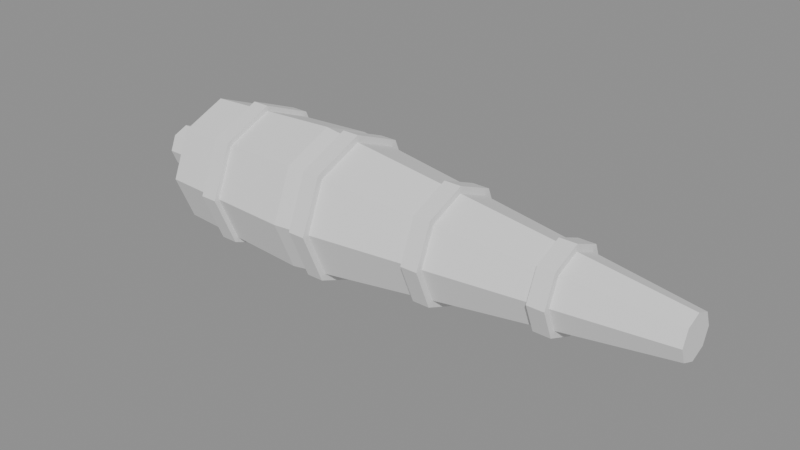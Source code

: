 # Source: model.blend  (saved by Blender 5.2.45; exported with 4.5.12 LTS)
import bpy
from mathutils import Matrix  # noqa: F401  (used for matrix-valued properties, if any)

bpy.ops.wm.read_factory_settings(use_empty=True)
scene = bpy.context.scene
scene.name = 'Scene'

# ---- meshes
me_needles__needlegreen = bpy.data.meshes.new('Needles__NeedleGreen')
me_needles__needlegreen.from_pydata([(-1.6, 0.45, 0.5), (-0.6, 0.5, 0.5), (-1.6, 0.3182, 0.1818), (-0.6, 0.3536, 0.1464), (-1.6, 0.0, 0.05), (-0.6, 0.0, 0.0), (-1.6, -0.3182, 0.1818), (-0.6, -0.3536, 0.1464), (-1.6, -0.45, 0.5), (-0.6, -0.5, 0.5), (-1.6, -0.3182, 0.8182), (-0.6, -0.3536, 0.8536), (-1.6, 0.0, 0.95), (-0.6, 0.0, 1.0), (-1.6, 0.3182, 0.8182), (-0.6, 0.3536, 0.8536), (-0.6, 0.5, 0.5), (2.0, 0.15, 0.5), (-0.6, 0.3536, 0.1464), (2.0, 0.1061, 0.3939), (-0.6, 0.0, 5.96e-08), (2.0, 0.0, 0.35), (-0.6, -0.3536, 0.1464), (2.0, -0.1061, 0.3939), (-0.6, -0.5, 0.5), (2.0, -0.15, 0.5), (-0.6, -0.3536, 0.8536), (2.0, -0.1061, 0.6061), (-0.6, 0.0, 1.0), (2.0, 0.0, 0.65), (-0.6, 0.3536, 0.8536), (2.0, 0.1061, 0.6061)], [], [(0, 1, 3, 2), (2, 3, 5, 4), (4, 5, 7, 6), (6, 7, 9, 8), (8, 9, 11, 10), (10, 11, 13, 12), (3, 1, 15, 13, 11, 9, 7, 5), (12, 13, 15, 14), (14, 15, 1, 0), (0, 2, 4, 6, 8, 10, 12, 14), (16, 17, 19, 18), (18, 19, 21, 20), (20, 21, 23, 22), (22, 23, 25, 24), (24, 25, 27, 26), (26, 27, 29, 28), (19, 17, 31, 29, 27, 25, 23, 21), (28, 29, 31, 30), (30, 31, 17, 16), (16, 18, 20, 22, 24, 26, 28, 30)])
_uv = me_needles__needlegreen.uv_layers.new(name='UVMap')
_uv.uv.foreach_set('vector', [1.0, 0.5, 1.0, 1.0, 0.875, 1.0, 0.875, 0.5, 0.875, 0.5, 0.875, 1.0, 0.75, 1.0, 0.75, 0.5, 0.75, 0.5, 0.75, 1.0, 0.625, 1.0, 0.625, 0.5, 0.625, 0.5, 0.625, 1.0, 0.5, 1.0, 0.5, 0.5, 0.5, 0.5, 0.5, 1.0, 0.375, 1.0, 0.375, 0.5, 0.375, 0.5, 0.375, 1.0, 0.25, 1.0, 0.25, 0.5, 0.4197, 0.4197, 0.25, 0.49, 0.08029, 0.4197, 0.01, 0.25, 0.08029, 0.08029, 0.25, 0.01, 0.4197, 0.08029, 0.49, 0.25, 0.25, 0.5, 0.25, 1.0, 0.125, 1.0, 0.125, 0.5, 0.125, 0.5, 0.125, 1.0, 0.0, 1.0, 0.0, 0.5, 0.75, 0.49, 0.9197, 0.4197, 0.99, 0.25, 0.9197, 0.08029, 0.75, 0.01, 0.5803, 0.08029, 0.51, 0.25, 0.5803, 0.4197, 1.0, 0.5, 1.0, 1.0, 0.875, 1.0, 0.875, 0.5, 0.875, 0.5, 0.875, 1.0, 0.75, 1.0, 0.75, 0.5, 0.75, 0.5, 0.75, 1.0, 0.625, 1.0, 0.625, 0.5, 0.625, 0.5, 0.625, 1.0, 0.5, 1.0, 0.5, 0.5, 0.5, 0.5, 0.5, 1.0, 0.375, 1.0, 0.375, 0.5, 0.375, 0.5, 0.375, 1.0, 0.25, 1.0, 0.25, 0.5, 0.4197, 0.4197, 0.25, 0.49, 0.08029, 0.4197, 0.01, 0.25, 0.08029, 0.08029, 0.25, 0.01, 0.4197, 0.08029, 0.49, 0.25, 0.25, 0.5, 0.25, 1.0, 0.125, 1.0, 0.125, 0.5, 0.125, 0.5, 0.125, 1.0, 0.0, 1.0, 0.0, 0.5, 0.75, 0.49, 0.9197, 0.4197, 0.99, 0.25, 0.9197, 0.08029, 0.75, 0.01, 0.5803, 0.08029, 0.51, 0.25, 0.5803, 0.4197])
me_needles__needlegreen.update()
me_net__fabriccream = bpy.data.meshes.new('Net__FabricCream')
me_net__fabriccream.from_pydata([(-1.26, 0.51, 0.5), (-1.14, 0.51, 0.5), (-1.26, 0.3606, 0.1394), (-1.14, 0.3606, 0.1394), (-1.26, 0.0, -0.01), (-1.14, 0.0, -0.01), (-1.26, -0.3606, 0.1394), (-1.14, -0.3606, 0.1394), (-1.26, -0.51, 0.5), (-1.14, -0.51, 0.5), (-1.26, -0.3606, 0.8606), (-1.14, -0.3606, 0.8606), (-1.26, 0.0, 1.01), (-1.14, 0.0, 1.01), (-1.26, 0.3606, 0.8606), (-1.14, 0.3606, 0.8606), (-0.46, 0.5131, 0.5), (-0.34, 0.5131, 0.5), (-0.46, 0.3628, 0.1372), (-0.34, 0.3628, 0.1372), (-0.46, 0.0, -0.01308), (-0.34, 0.0, -0.01308), (-0.46, -0.3628, 0.1372), (-0.34, -0.3628, 0.1372), (-0.46, -0.5131, 0.5), (-0.34, -0.5131, 0.5), (-0.46, -0.3628, 0.8628), (-0.34, -0.3628, 0.8628), (-0.46, 0.0, 1.013), (-0.34, 0.0, 1.013), (-0.46, 0.3628, 0.8628), (-0.34, 0.3628, 0.8628), (0.34, 0.4054, 0.5), (0.46, 0.4054, 0.5), (0.34, 0.2867, 0.2133), (0.46, 0.2867, 0.2133), (0.34, 0.0, 0.09462), (0.46, 0.0, 0.09462), (0.34, -0.2867, 0.2133), (0.46, -0.2867, 0.2133), (0.34, -0.4054, 0.5), (0.46, -0.4054, 0.5), (0.34, -0.2867, 0.7867), (0.46, -0.2867, 0.7867), (0.34, 0.0, 0.9054), (0.46, 0.0, 0.9054), (0.34, 0.2867, 0.7867), (0.46, 0.2867, 0.7867), (1.14, 0.2977, 0.5), (1.26, 0.2977, 0.5), (1.14, 0.2105, 0.2895), (1.26, 0.2105, 0.2895), (1.14, 0.0, 0.2023), (1.26, 0.0, 0.2023), (1.14, -0.2105, 0.2895), (1.26, -0.2105, 0.2895), (1.14, -0.2977, 0.5), (1.26, -0.2977, 0.5), (1.14, -0.2105, 0.7105), (1.26, -0.2105, 0.7105), (1.14, 0.0, 0.7977), (1.26, 0.0, 0.7977), (1.14, 0.2105, 0.7105), (1.26, 0.2105, 0.7105)], [], [(0, 1, 3, 2), (2, 3, 5, 4), (4, 5, 7, 6), (6, 7, 9, 8), (8, 9, 11, 10), (10, 11, 13, 12), (3, 1, 15, 13, 11, 9, 7, 5), (12, 13, 15, 14), (14, 15, 1, 0), (0, 2, 4, 6, 8, 10, 12, 14), (16, 17, 19, 18), (18, 19, 21, 20), (20, 21, 23, 22), (22, 23, 25, 24), (24, 25, 27, 26), (26, 27, 29, 28), (19, 17, 31, 29, 27, 25, 23, 21), (28, 29, 31, 30), (30, 31, 17, 16), (16, 18, 20, 22, 24, 26, 28, 30), (32, 33, 35, 34), (34, 35, 37, 36), (36, 37, 39, 38), (38, 39, 41, 40), (40, 41, 43, 42), (42, 43, 45, 44), (35, 33, 47, 45, 43, 41, 39, 37), (44, 45, 47, 46), (46, 47, 33, 32), (32, 34, 36, 38, 40, 42, 44, 46), (48, 49, 51, 50), (50, 51, 53, 52), (52, 53, 55, 54), (54, 55, 57, 56), (56, 57, 59, 58), (58, 59, 61, 60), (51, 49, 63, 61, 59, 57, 55, 53), (60, 61, 63, 62), (62, 63, 49, 48), (48, 50, 52, 54, 56, 58, 60, 62)])
_uv = me_net__fabriccream.uv_layers.new(name='UVMap')
_uv.uv.foreach_set('vector', [1.0, 0.5, 1.0, 1.0, 0.875, 1.0, 0.875, 0.5, 0.875, 0.5, 0.875, 1.0, 0.75, 1.0, 0.75, 0.5, 0.75, 0.5, 0.75, 1.0, 0.625, 1.0, 0.625, 0.5, 0.625, 0.5, 0.625, 1.0, 0.5, 1.0, 0.5, 0.5, 0.5, 0.5, 0.5, 1.0, 0.375, 1.0, 0.375, 0.5, 0.375, 0.5, 0.375, 1.0, 0.25, 1.0, 0.25, 0.5, 0.4197, 0.4197, 0.25, 0.49, 0.08029, 0.4197, 0.01, 0.25, 0.08029, 0.08029, 0.25, 0.01, 0.4197, 0.08029, 0.49, 0.25, 0.25, 0.5, 0.25, 1.0, 0.125, 1.0, 0.125, 0.5, 0.125, 0.5, 0.125, 1.0, 0.0, 1.0, 0.0, 0.5, 0.75, 0.49, 0.9197, 0.4197, 0.99, 0.25, 0.9197, 0.08029, 0.75, 0.01, 0.5803, 0.08029, 0.51, 0.25, 0.5803, 0.4197, 1.0, 0.5, 1.0, 1.0, 0.875, 1.0, 0.875, 0.5, 0.875, 0.5, 0.875, 1.0, 0.75, 1.0, 0.75, 0.5, 0.75, 0.5, 0.75, 1.0, 0.625, 1.0, 0.625, 0.5, 0.625, 0.5, 0.625, 1.0, 0.5, 1.0, 0.5, 0.5, 0.5, 0.5, 0.5, 1.0, 0.375, 1.0, 0.375, 0.5, 0.375, 0.5, 0.375, 1.0, 0.25, 1.0, 0.25, 0.5, 0.4197, 0.4197, 0.25, 0.49, 0.08029, 0.4197, 0.01, 0.25, 0.08029, 0.08029, 0.25, 0.01, 0.4197, 0.08029, 0.49, 0.25, 0.25, 0.5, 0.25, 1.0, 0.125, 1.0, 0.125, 0.5, 0.125, 0.5, 0.125, 1.0, 0.0, 1.0, 0.0, 0.5, 0.75, 0.49, 0.9197, 0.4197, 0.99, 0.25, 0.9197, 0.08029, 0.75, 0.01, 0.5803, 0.08029, 0.51, 0.25, 0.5803, 0.4197, 1.0, 0.5, 1.0, 1.0, 0.875, 1.0, 0.875, 0.5, 0.875, 0.5, 0.875, 1.0, 0.75, 1.0, 0.75, 0.5, 0.75, 0.5, 0.75, 1.0, 0.625, 1.0, 0.625, 0.5, 0.625, 0.5, 0.625, 1.0, 0.5, 1.0, 0.5, 0.5, 0.5, 0.5, 0.5, 1.0, 0.375, 1.0, 0.375, 0.5, 0.375, 0.5, 0.375, 1.0, 0.25, 1.0, 0.25, 0.5, 0.4197, 0.4197, 0.25, 0.49, 0.08029, 0.4197, 0.01, 0.25, 0.08029, 0.08029, 0.25, 0.01, 0.4197, 0.08029, 0.49, 0.25, 0.25, 0.5, 0.25, 1.0, 0.125, 1.0, 0.125, 0.5, 0.125, 0.5, 0.125, 1.0, 0.0, 1.0, 0.0, 0.5, 0.75, 0.49, 0.9197, 0.4197, 0.99, 0.25, 0.9197, 0.08029, 0.75, 0.01, 0.5803, 0.08029, 0.51, 0.25, 0.5803, 0.4197, 1.0, 0.5, 1.0, 1.0, 0.875, 1.0, 0.875, 0.5, 0.875, 0.5, 0.875, 1.0, 0.75, 1.0, 0.75, 0.5, 0.75, 0.5, 0.75, 1.0, 0.625, 1.0, 0.625, 0.5, 0.625, 0.5, 0.625, 1.0, 0.5, 1.0, 0.5, 0.5, 0.5, 0.5, 0.5, 1.0, 0.375, 1.0, 0.375, 0.5, 0.375, 0.5, 0.375, 1.0, 0.25, 1.0, 0.25, 0.5, 0.4197, 0.4197, 0.25, 0.49, 0.08029, 0.4197, 0.01, 0.25, 0.08029, 0.08029, 0.25, 0.01, 0.4197, 0.08029, 0.49, 0.25, 0.25, 0.5, 0.25, 1.0, 0.125, 1.0, 0.125, 0.5, 0.125, 0.5, 0.125, 1.0, 0.0, 1.0, 0.0, 0.5, 0.75, 0.49, 0.9197, 0.4197, 0.99, 0.25, 0.9197, 0.08029, 0.75, 0.01, 0.5803, 0.08029, 0.51, 0.25, 0.5803, 0.4197])
me_net__fabriccream.update()
me_trunk__barkbrown = bpy.data.meshes.new('Trunk__BarkBrown')
me_trunk__barkbrown.from_pydata([(-2.0, 0.15, 0.5), (-1.6, 0.15, 0.5), (-2.0, 0.1061, 0.3939), (-1.6, 0.1061, 0.3939), (-2.0, 0.0, 0.35), (-1.6, 0.0, 0.35), (-2.0, -0.1061, 0.3939), (-1.6, -0.1061, 0.3939), (-2.0, -0.15, 0.5), (-1.6, -0.15, 0.5), (-2.0, -0.1061, 0.6061), (-1.6, -0.1061, 0.6061), (-2.0, 0.0, 0.65), (-1.6, 0.0, 0.65), (-2.0, 0.1061, 0.6061), (-1.6, 0.1061, 0.6061)], [], [(0, 1, 3, 2), (2, 3, 5, 4), (4, 5, 7, 6), (6, 7, 9, 8), (8, 9, 11, 10), (10, 11, 13, 12), (3, 1, 15, 13, 11, 9, 7, 5), (12, 13, 15, 14), (14, 15, 1, 0), (0, 2, 4, 6, 8, 10, 12, 14)])
_uv = me_trunk__barkbrown.uv_layers.new(name='UVMap')
_uv.uv.foreach_set('vector', [1.0, 0.5, 1.0, 1.0, 0.875, 1.0, 0.875, 0.5, 0.875, 0.5, 0.875, 1.0, 0.75, 1.0, 0.75, 0.5, 0.75, 0.5, 0.75, 1.0, 0.625, 1.0, 0.625, 0.5, 0.625, 0.5, 0.625, 1.0, 0.5, 1.0, 0.5, 0.5, 0.5, 0.5, 0.5, 1.0, 0.375, 1.0, 0.375, 0.5, 0.375, 0.5, 0.375, 1.0, 0.25, 1.0, 0.25, 0.5, 0.4197, 0.4197, 0.25, 0.49, 0.08029, 0.4197, 0.01, 0.25, 0.08029, 0.08029, 0.25, 0.01, 0.4197, 0.08029, 0.49, 0.25, 0.25, 0.5, 0.25, 1.0, 0.125, 1.0, 0.125, 0.5, 0.125, 0.5, 0.125, 1.0, 0.0, 1.0, 0.0, 0.5, 0.75, 0.49, 0.9197, 0.4197, 0.99, 0.25, 0.9197, 0.08029, 0.75, 0.01, 0.5803, 0.08029, 0.51, 0.25, 0.5803, 0.4197])
me_trunk__barkbrown.update()

# ---- objects
ob_needles__needlegreen = bpy.data.objects.new('Needles__NeedleGreen', me_needles__needlegreen)
ob_net__fabriccream = bpy.data.objects.new('Net__FabricCream', me_net__fabriccream)
ob_trunk__barkbrown = bpy.data.objects.new('Trunk__BarkBrown', me_trunk__barkbrown)

# ---- transforms, parenting, visibility, modifiers, constraints
ob_needles__needlegreen.location = (0.0, 0.0, 0.0)
ob_net__fabriccream.location = (0.0, 0.0, 0.0)
ob_trunk__barkbrown.location = (0.0, 0.0, 0.0)

# ---- collection membership
scene.collection.objects.link(ob_needles__needlegreen)
scene.collection.objects.link(ob_net__fabriccream)
scene.collection.objects.link(ob_trunk__barkbrown)

# ---- scene / render settings (as saved in the file)
scene.frame_start = 1; scene.frame_end = 250; scene.frame_set(1)
scene.render.engine = 'BLENDER_EEVEE_NEXT'
scene.render.bake_bias = 0.0
scene.render.bake_samples = 0
scene.render.compositor_device = 'GPU'
scene.eevee.use_volume_custom_range = False
scene.eevee.fast_gi_thickness_near = 0.1
scene.eevee.fast_gi_thickness_far = 0.0
scene.eevee.ray_tracing_options.screen_trace_thickness = 0.1
bpy.context.view_layer.update()

# ---- added for rendering (the .blend has no active camera and no usable light): camera, sun + grey world if the file has none
cam_auto = bpy.data.cameras.new('AutoCamera')
cam_auto.lens = 50.0
cam_auto.sensor_width = 36.0
cam_auto.clip_end = 1000.0
ob_auto_camera = bpy.data.objects.new('AutoCamera', cam_auto)
scene.collection.objects.link(ob_auto_camera)
ob_auto_camera.location = (3.93693, -4.72432, 3.64955)
ob_auto_camera.rotation_euler = (1.09748, -7.21219e-08, 0.694738)
scene.camera = ob_auto_camera
light_auto_sun = bpy.data.lights.new('AutoSun', 'SUN')
light_auto_sun.energy = 3.0
light_auto_sun.angle = 0.0523599
ob_auto_sun = bpy.data.objects.new('AutoSun', light_auto_sun)
scene.collection.objects.link(ob_auto_sun)
ob_auto_sun.rotation_euler = (0.872665, 0.174533, 0.523599)
if scene.world is None:
    world_auto = bpy.data.worlds.new('AutoWorld')
    world_auto.color = (0.3, 0.3, 0.3)
    scene.world = world_auto
bpy.context.view_layer.update()
